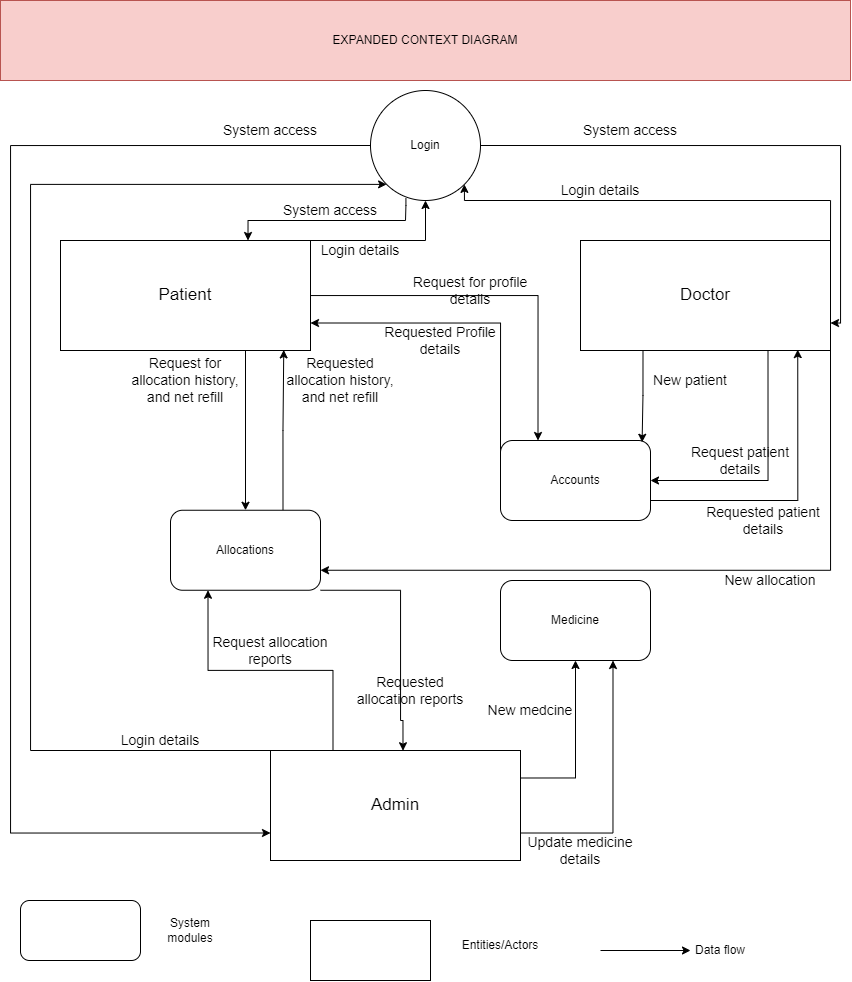

The diagram above was exported from draw.io. Its source (the exported page's mxGraphModel, read from the mxfile embedded in the PNG):
<mxGraphModel dx="909" dy="554" grid="1" gridSize="10" guides="1" tooltips="1" connect="1" arrows="1" fold="1" page="1" pageScale="1" pageWidth="850" pageHeight="1100" math="0" shadow="0">
  <root>
    <mxCell id="0" />
    <mxCell id="1" parent="0" />
    <mxCell id="WJK2d6GXG9XgrGNEb1Nh-1" style="edgeStyle=orthogonalEdgeStyle;rounded=0;orthogonalLoop=1;jettySize=auto;html=1;exitX=0;exitY=0.25;exitDx=0;exitDy=0;entryX=1;entryY=0.75;entryDx=0;entryDy=0;" edge="1" parent="1" source="eNiKZJSQFzl1_Ow9iG64-2" target="eNiKZJSQFzl1_Ow9iG64-5">
      <mxGeometry relative="1" as="geometry">
        <Array as="points">
          <mxPoint x="500" y="322" />
        </Array>
      </mxGeometry>
    </mxCell>
    <mxCell id="WJK2d6GXG9XgrGNEb1Nh-14" style="edgeStyle=orthogonalEdgeStyle;rounded=0;orthogonalLoop=1;jettySize=auto;html=1;exitX=1;exitY=0.75;exitDx=0;exitDy=0;entryX=0.869;entryY=0.992;entryDx=0;entryDy=0;entryPerimeter=0;" edge="1" parent="1" source="eNiKZJSQFzl1_Ow9iG64-2" target="eNiKZJSQFzl1_Ow9iG64-7">
      <mxGeometry relative="1" as="geometry" />
    </mxCell>
    <mxCell id="eNiKZJSQFzl1_Ow9iG64-2" value="Accounts" style="rounded=1;whiteSpace=wrap;html=1;movable=1;resizable=1;rotatable=1;deletable=1;editable=1;locked=0;connectable=1;" parent="1" vertex="1">
      <mxGeometry x="500" y="440" width="150" height="80" as="geometry" />
    </mxCell>
    <mxCell id="WJK2d6GXG9XgrGNEb1Nh-6" style="edgeStyle=orthogonalEdgeStyle;rounded=0;orthogonalLoop=1;jettySize=auto;html=1;exitX=0.75;exitY=0;exitDx=0;exitDy=0;entryX=0.893;entryY=0.995;entryDx=0;entryDy=0;entryPerimeter=0;" edge="1" parent="1" source="eNiKZJSQFzl1_Ow9iG64-3" target="eNiKZJSQFzl1_Ow9iG64-5">
      <mxGeometry relative="1" as="geometry" />
    </mxCell>
    <mxCell id="WJK2d6GXG9XgrGNEb1Nh-27" style="edgeStyle=orthogonalEdgeStyle;rounded=0;orthogonalLoop=1;jettySize=auto;html=1;exitX=1;exitY=1;exitDx=0;exitDy=0;entryX=0.53;entryY=0.002;entryDx=0;entryDy=0;entryPerimeter=0;" edge="1" parent="1" source="eNiKZJSQFzl1_Ow9iG64-3" target="eNiKZJSQFzl1_Ow9iG64-8">
      <mxGeometry relative="1" as="geometry">
        <Array as="points">
          <mxPoint x="400" y="590" />
          <mxPoint x="400" y="720" />
          <mxPoint x="402" y="720" />
        </Array>
      </mxGeometry>
    </mxCell>
    <mxCell id="eNiKZJSQFzl1_Ow9iG64-3" value="Allocations" style="rounded=1;whiteSpace=wrap;html=1;movable=1;resizable=1;rotatable=1;deletable=1;editable=1;locked=0;connectable=1;" parent="1" vertex="1">
      <mxGeometry x="170" y="509.75" width="150" height="80" as="geometry" />
    </mxCell>
    <mxCell id="eNiKZJSQFzl1_Ow9iG64-4" value="Medicine" style="rounded=1;whiteSpace=wrap;html=1;movable=1;resizable=1;rotatable=1;deletable=1;editable=1;locked=0;connectable=1;" parent="1" vertex="1">
      <mxGeometry x="500" y="580" width="150" height="80" as="geometry" />
    </mxCell>
    <mxCell id="eNiKZJSQFzl1_Ow9iG64-10" style="edgeStyle=orthogonalEdgeStyle;rounded=0;orthogonalLoop=1;jettySize=auto;html=1;exitX=1;exitY=0;exitDx=0;exitDy=0;entryX=0.5;entryY=1;entryDx=0;entryDy=0;" parent="1" source="eNiKZJSQFzl1_Ow9iG64-5" target="eNiKZJSQFzl1_Ow9iG64-9" edge="1">
      <mxGeometry relative="1" as="geometry">
        <Array as="points">
          <mxPoint x="425" y="240" />
        </Array>
      </mxGeometry>
    </mxCell>
    <mxCell id="WJK2d6GXG9XgrGNEb1Nh-3" style="edgeStyle=orthogonalEdgeStyle;rounded=0;orthogonalLoop=1;jettySize=auto;html=1;entryX=0.25;entryY=0;entryDx=0;entryDy=0;" edge="1" parent="1" source="eNiKZJSQFzl1_Ow9iG64-5" target="eNiKZJSQFzl1_Ow9iG64-2">
      <mxGeometry relative="1" as="geometry" />
    </mxCell>
    <mxCell id="WJK2d6GXG9XgrGNEb1Nh-5" style="edgeStyle=orthogonalEdgeStyle;rounded=0;orthogonalLoop=1;jettySize=auto;html=1;exitX=0.75;exitY=1;exitDx=0;exitDy=0;entryX=0.5;entryY=0;entryDx=0;entryDy=0;" edge="1" parent="1" source="eNiKZJSQFzl1_Ow9iG64-5" target="eNiKZJSQFzl1_Ow9iG64-3">
      <mxGeometry relative="1" as="geometry">
        <Array as="points">
          <mxPoint x="245" y="350" />
        </Array>
      </mxGeometry>
    </mxCell>
    <mxCell id="eNiKZJSQFzl1_Ow9iG64-5" value="&lt;font style=&quot;font-size: 17px;&quot;&gt;Patient&lt;/font&gt;" style="rounded=0;whiteSpace=wrap;html=1;" parent="1" vertex="1">
      <mxGeometry x="60" y="240" width="250" height="110" as="geometry" />
    </mxCell>
    <mxCell id="eNiKZJSQFzl1_Ow9iG64-6" value="EXPANDED CONTEXT DIAGRAM" style="text;html=1;strokeColor=#b85450;fillColor=#f8cecc;align=center;verticalAlign=middle;whiteSpace=wrap;rounded=0;movable=1;resizable=1;rotatable=1;deletable=1;editable=1;locked=0;connectable=1;" parent="1" vertex="1">
      <mxGeometry width="850" height="80" as="geometry" />
    </mxCell>
    <mxCell id="eNiKZJSQFzl1_Ow9iG64-12" style="edgeStyle=orthogonalEdgeStyle;rounded=0;orthogonalLoop=1;jettySize=auto;html=1;exitX=1;exitY=0;exitDx=0;exitDy=0;entryX=1;entryY=1;entryDx=0;entryDy=0;" parent="1" source="eNiKZJSQFzl1_Ow9iG64-7" target="eNiKZJSQFzl1_Ow9iG64-9" edge="1">
      <mxGeometry relative="1" as="geometry">
        <Array as="points">
          <mxPoint x="830" y="200" />
          <mxPoint x="464" y="200" />
        </Array>
      </mxGeometry>
    </mxCell>
    <mxCell id="WJK2d6GXG9XgrGNEb1Nh-10" style="edgeStyle=orthogonalEdgeStyle;rounded=0;orthogonalLoop=1;jettySize=auto;html=1;exitX=0.25;exitY=1;exitDx=0;exitDy=0;entryX=0.944;entryY=0.022;entryDx=0;entryDy=0;entryPerimeter=0;" edge="1" parent="1" source="eNiKZJSQFzl1_Ow9iG64-7" target="eNiKZJSQFzl1_Ow9iG64-2">
      <mxGeometry relative="1" as="geometry" />
    </mxCell>
    <mxCell id="WJK2d6GXG9XgrGNEb1Nh-12" style="edgeStyle=orthogonalEdgeStyle;rounded=0;orthogonalLoop=1;jettySize=auto;html=1;exitX=0.75;exitY=1;exitDx=0;exitDy=0;entryX=1;entryY=0.5;entryDx=0;entryDy=0;" edge="1" parent="1" source="eNiKZJSQFzl1_Ow9iG64-7" target="eNiKZJSQFzl1_Ow9iG64-2">
      <mxGeometry relative="1" as="geometry" />
    </mxCell>
    <mxCell id="WJK2d6GXG9XgrGNEb1Nh-16" style="edgeStyle=orthogonalEdgeStyle;rounded=0;orthogonalLoop=1;jettySize=auto;html=1;exitX=1;exitY=1;exitDx=0;exitDy=0;entryX=1;entryY=0.75;entryDx=0;entryDy=0;" edge="1" parent="1" source="eNiKZJSQFzl1_Ow9iG64-7" target="eNiKZJSQFzl1_Ow9iG64-3">
      <mxGeometry relative="1" as="geometry" />
    </mxCell>
    <mxCell id="eNiKZJSQFzl1_Ow9iG64-7" value="&lt;font style=&quot;font-size: 17px;&quot;&gt;Doctor&lt;/font&gt;" style="rounded=0;whiteSpace=wrap;html=1;" parent="1" vertex="1">
      <mxGeometry x="580" y="240" width="250" height="110" as="geometry" />
    </mxCell>
    <mxCell id="eNiKZJSQFzl1_Ow9iG64-11" style="edgeStyle=orthogonalEdgeStyle;rounded=0;orthogonalLoop=1;jettySize=auto;html=1;exitX=0;exitY=0;exitDx=0;exitDy=0;entryX=0;entryY=1;entryDx=0;entryDy=0;" parent="1" source="eNiKZJSQFzl1_Ow9iG64-8" target="eNiKZJSQFzl1_Ow9iG64-9" edge="1">
      <mxGeometry relative="1" as="geometry">
        <Array as="points">
          <mxPoint x="30" y="750" />
          <mxPoint x="30" y="184" />
        </Array>
      </mxGeometry>
    </mxCell>
    <mxCell id="WJK2d6GXG9XgrGNEb1Nh-18" style="edgeStyle=orthogonalEdgeStyle;rounded=0;orthogonalLoop=1;jettySize=auto;html=1;exitX=1;exitY=0.25;exitDx=0;exitDy=0;entryX=0.5;entryY=1;entryDx=0;entryDy=0;" edge="1" parent="1" source="eNiKZJSQFzl1_Ow9iG64-8" target="eNiKZJSQFzl1_Ow9iG64-4">
      <mxGeometry relative="1" as="geometry" />
    </mxCell>
    <mxCell id="WJK2d6GXG9XgrGNEb1Nh-22" style="edgeStyle=orthogonalEdgeStyle;rounded=0;orthogonalLoop=1;jettySize=auto;html=1;exitX=1;exitY=0.75;exitDx=0;exitDy=0;entryX=0.75;entryY=1;entryDx=0;entryDy=0;" edge="1" parent="1" source="eNiKZJSQFzl1_Ow9iG64-8" target="eNiKZJSQFzl1_Ow9iG64-4">
      <mxGeometry relative="1" as="geometry" />
    </mxCell>
    <mxCell id="WJK2d6GXG9XgrGNEb1Nh-23" style="edgeStyle=orthogonalEdgeStyle;rounded=0;orthogonalLoop=1;jettySize=auto;html=1;exitX=0.25;exitY=0;exitDx=0;exitDy=0;entryX=0.25;entryY=1;entryDx=0;entryDy=0;" edge="1" parent="1" source="eNiKZJSQFzl1_Ow9iG64-8" target="eNiKZJSQFzl1_Ow9iG64-3">
      <mxGeometry relative="1" as="geometry" />
    </mxCell>
    <mxCell id="eNiKZJSQFzl1_Ow9iG64-8" value="&lt;font style=&quot;font-size: 17px;&quot;&gt;Admin&lt;/font&gt;" style="rounded=0;whiteSpace=wrap;html=1;" parent="1" vertex="1">
      <mxGeometry x="270" y="750" width="250" height="110" as="geometry" />
    </mxCell>
    <mxCell id="eNiKZJSQFzl1_Ow9iG64-13" style="edgeStyle=orthogonalEdgeStyle;rounded=0;orthogonalLoop=1;jettySize=auto;html=1;exitX=0;exitY=0.5;exitDx=0;exitDy=0;entryX=0;entryY=0.75;entryDx=0;entryDy=0;" parent="1" source="eNiKZJSQFzl1_Ow9iG64-9" target="eNiKZJSQFzl1_Ow9iG64-8" edge="1">
      <mxGeometry relative="1" as="geometry">
        <Array as="points">
          <mxPoint x="10" y="145" />
          <mxPoint x="10" y="833" />
        </Array>
      </mxGeometry>
    </mxCell>
    <mxCell id="eNiKZJSQFzl1_Ow9iG64-15" style="edgeStyle=orthogonalEdgeStyle;rounded=0;orthogonalLoop=1;jettySize=auto;html=1;exitX=1;exitY=0.5;exitDx=0;exitDy=0;entryX=1;entryY=0.75;entryDx=0;entryDy=0;" parent="1" source="eNiKZJSQFzl1_Ow9iG64-9" target="eNiKZJSQFzl1_Ow9iG64-7" edge="1">
      <mxGeometry relative="1" as="geometry">
        <Array as="points">
          <mxPoint x="840" y="145" />
          <mxPoint x="840" y="323" />
        </Array>
      </mxGeometry>
    </mxCell>
    <mxCell id="eNiKZJSQFzl1_Ow9iG64-17" style="edgeStyle=orthogonalEdgeStyle;rounded=0;orthogonalLoop=1;jettySize=auto;html=1;exitX=0.322;exitY=0.981;exitDx=0;exitDy=0;entryX=0.75;entryY=0;entryDx=0;entryDy=0;exitPerimeter=0;" parent="1" source="eNiKZJSQFzl1_Ow9iG64-9" target="eNiKZJSQFzl1_Ow9iG64-5" edge="1">
      <mxGeometry relative="1" as="geometry">
        <Array as="points">
          <mxPoint x="405" y="205" />
          <mxPoint x="405" y="220" />
          <mxPoint x="247" y="220" />
        </Array>
      </mxGeometry>
    </mxCell>
    <mxCell id="eNiKZJSQFzl1_Ow9iG64-9" value="Login" style="ellipse;whiteSpace=wrap;html=1;aspect=fixed;" parent="1" vertex="1">
      <mxGeometry x="370" y="90" width="110" height="110" as="geometry" />
    </mxCell>
    <mxCell id="eNiKZJSQFzl1_Ow9iG64-18" value="&lt;font style=&quot;font-size: 14px;&quot;&gt;Login details&lt;/font&gt;" style="text;html=1;strokeColor=none;fillColor=none;align=center;verticalAlign=middle;whiteSpace=wrap;rounded=0;" parent="1" vertex="1">
      <mxGeometry x="100" y="720" width="120" height="40" as="geometry" />
    </mxCell>
    <mxCell id="eNiKZJSQFzl1_Ow9iG64-19" value="&lt;font style=&quot;font-size: 14px;&quot;&gt;Login details&lt;/font&gt;" style="text;html=1;strokeColor=none;fillColor=none;align=center;verticalAlign=middle;whiteSpace=wrap;rounded=0;" parent="1" vertex="1">
      <mxGeometry x="300" y="230" width="120" height="40" as="geometry" />
    </mxCell>
    <mxCell id="eNiKZJSQFzl1_Ow9iG64-20" value="&lt;font style=&quot;font-size: 14px;&quot;&gt;Login details&lt;/font&gt;" style="text;html=1;strokeColor=none;fillColor=none;align=center;verticalAlign=middle;whiteSpace=wrap;rounded=0;" parent="1" vertex="1">
      <mxGeometry x="540" y="170" width="120" height="40" as="geometry" />
    </mxCell>
    <mxCell id="eNiKZJSQFzl1_Ow9iG64-21" value="&lt;font style=&quot;font-size: 14px;&quot;&gt;System access&lt;/font&gt;" style="text;html=1;strokeColor=none;fillColor=none;align=center;verticalAlign=middle;whiteSpace=wrap;rounded=0;" parent="1" vertex="1">
      <mxGeometry x="570" y="110" width="120" height="40" as="geometry" />
    </mxCell>
    <mxCell id="eNiKZJSQFzl1_Ow9iG64-22" value="&lt;font style=&quot;font-size: 14px;&quot;&gt;System access&lt;/font&gt;" style="text;html=1;strokeColor=none;fillColor=none;align=center;verticalAlign=middle;whiteSpace=wrap;rounded=0;" parent="1" vertex="1">
      <mxGeometry x="210" y="110" width="120" height="40" as="geometry" />
    </mxCell>
    <mxCell id="eNiKZJSQFzl1_Ow9iG64-23" value="&lt;font style=&quot;font-size: 14px;&quot;&gt;System access&lt;/font&gt;" style="text;html=1;strokeColor=none;fillColor=none;align=center;verticalAlign=middle;whiteSpace=wrap;rounded=0;" parent="1" vertex="1">
      <mxGeometry x="270" y="190" width="120" height="40" as="geometry" />
    </mxCell>
    <mxCell id="WJK2d6GXG9XgrGNEb1Nh-2" value="&lt;font style=&quot;font-size: 14px;&quot;&gt;Requested Profile details&lt;/font&gt;" style="text;html=1;strokeColor=none;fillColor=none;align=center;verticalAlign=middle;whiteSpace=wrap;rounded=0;" vertex="1" parent="1">
      <mxGeometry x="380" y="320" width="120" height="40" as="geometry" />
    </mxCell>
    <mxCell id="WJK2d6GXG9XgrGNEb1Nh-4" value="&lt;font style=&quot;font-size: 14px;&quot;&gt;Request for profile details&lt;/font&gt;" style="text;html=1;strokeColor=none;fillColor=none;align=center;verticalAlign=middle;whiteSpace=wrap;rounded=0;" vertex="1" parent="1">
      <mxGeometry x="410" y="270" width="120" height="40" as="geometry" />
    </mxCell>
    <mxCell id="WJK2d6GXG9XgrGNEb1Nh-7" value="&lt;font style=&quot;font-size: 14px;&quot;&gt;Requested allocation history, and net refill&lt;/font&gt;" style="text;html=1;strokeColor=none;fillColor=none;align=center;verticalAlign=middle;whiteSpace=wrap;rounded=0;" vertex="1" parent="1">
      <mxGeometry x="280" y="360" width="120" height="40" as="geometry" />
    </mxCell>
    <mxCell id="WJK2d6GXG9XgrGNEb1Nh-8" value="&lt;font style=&quot;font-size: 14px;&quot;&gt;Request for allocation history, and net refill&lt;/font&gt;" style="text;html=1;strokeColor=none;fillColor=none;align=center;verticalAlign=middle;whiteSpace=wrap;rounded=0;" vertex="1" parent="1">
      <mxGeometry x="125" y="360" width="120" height="40" as="geometry" />
    </mxCell>
    <mxCell id="WJK2d6GXG9XgrGNEb1Nh-11" value="&lt;font style=&quot;font-size: 14px;&quot;&gt;New patient&lt;/font&gt;" style="text;html=1;strokeColor=none;fillColor=none;align=center;verticalAlign=middle;whiteSpace=wrap;rounded=0;" vertex="1" parent="1">
      <mxGeometry x="630" y="360" width="120" height="40" as="geometry" />
    </mxCell>
    <mxCell id="WJK2d6GXG9XgrGNEb1Nh-13" value="&lt;font style=&quot;font-size: 14px;&quot;&gt;Request patient details&lt;/font&gt;" style="text;html=1;strokeColor=none;fillColor=none;align=center;verticalAlign=middle;whiteSpace=wrap;rounded=0;" vertex="1" parent="1">
      <mxGeometry x="680" y="440" width="120" height="40" as="geometry" />
    </mxCell>
    <mxCell id="WJK2d6GXG9XgrGNEb1Nh-15" value="&lt;font style=&quot;font-size: 14px;&quot;&gt;Requested patient details&lt;/font&gt;" style="text;html=1;strokeColor=none;fillColor=none;align=center;verticalAlign=middle;whiteSpace=wrap;rounded=0;" vertex="1" parent="1">
      <mxGeometry x="703" y="500" width="120" height="40" as="geometry" />
    </mxCell>
    <mxCell id="WJK2d6GXG9XgrGNEb1Nh-17" value="&lt;font style=&quot;font-size: 14px;&quot;&gt;New allocation&lt;/font&gt;" style="text;html=1;strokeColor=none;fillColor=none;align=center;verticalAlign=middle;whiteSpace=wrap;rounded=0;" vertex="1" parent="1">
      <mxGeometry x="710" y="560" width="120" height="40" as="geometry" />
    </mxCell>
    <mxCell id="WJK2d6GXG9XgrGNEb1Nh-20" value="&lt;font style=&quot;font-size: 14px;&quot;&gt;Update medicine details&lt;/font&gt;" style="text;html=1;strokeColor=none;fillColor=none;align=center;verticalAlign=middle;whiteSpace=wrap;rounded=0;" vertex="1" parent="1">
      <mxGeometry x="520" y="830" width="120" height="40" as="geometry" />
    </mxCell>
    <mxCell id="WJK2d6GXG9XgrGNEb1Nh-21" value="&lt;font style=&quot;font-size: 14px;&quot;&gt;New medcine&lt;/font&gt;" style="text;html=1;strokeColor=none;fillColor=none;align=center;verticalAlign=middle;whiteSpace=wrap;rounded=0;" vertex="1" parent="1">
      <mxGeometry x="470" y="690" width="120" height="40" as="geometry" />
    </mxCell>
    <mxCell id="WJK2d6GXG9XgrGNEb1Nh-25" value="&lt;font style=&quot;font-size: 14px;&quot;&gt;Request allocation reports&lt;/font&gt;" style="text;html=1;strokeColor=none;fillColor=none;align=center;verticalAlign=middle;whiteSpace=wrap;rounded=0;" vertex="1" parent="1">
      <mxGeometry x="210" y="630" width="120" height="40" as="geometry" />
    </mxCell>
    <mxCell id="WJK2d6GXG9XgrGNEb1Nh-26" value="&lt;font style=&quot;font-size: 14px;&quot;&gt;Requested allocation reports&lt;/font&gt;" style="text;html=1;strokeColor=none;fillColor=none;align=center;verticalAlign=middle;whiteSpace=wrap;rounded=0;" vertex="1" parent="1">
      <mxGeometry x="350" y="670" width="120" height="40" as="geometry" />
    </mxCell>
    <mxCell id="WJK2d6GXG9XgrGNEb1Nh-28" value="" style="rounded=1;whiteSpace=wrap;html=1;" vertex="1" parent="1">
      <mxGeometry x="20" y="900" width="120" height="60" as="geometry" />
    </mxCell>
    <mxCell id="WJK2d6GXG9XgrGNEb1Nh-29" value="System modules" style="text;html=1;strokeColor=none;fillColor=none;align=center;verticalAlign=middle;whiteSpace=wrap;rounded=0;" vertex="1" parent="1">
      <mxGeometry x="160" y="915" width="60" height="30" as="geometry" />
    </mxCell>
    <mxCell id="WJK2d6GXG9XgrGNEb1Nh-30" value="" style="rounded=0;whiteSpace=wrap;html=1;" vertex="1" parent="1">
      <mxGeometry x="310" y="920" width="120" height="60" as="geometry" />
    </mxCell>
    <mxCell id="WJK2d6GXG9XgrGNEb1Nh-31" value="Entities/Actors" style="text;html=1;strokeColor=none;fillColor=none;align=center;verticalAlign=middle;whiteSpace=wrap;rounded=0;" vertex="1" parent="1">
      <mxGeometry x="470" y="930" width="60" height="30" as="geometry" />
    </mxCell>
    <mxCell id="WJK2d6GXG9XgrGNEb1Nh-32" value="" style="endArrow=classic;html=1;rounded=0;" edge="1" parent="1" target="WJK2d6GXG9XgrGNEb1Nh-33">
      <mxGeometry width="50" height="50" relative="1" as="geometry">
        <mxPoint x="600" y="950" as="sourcePoint" />
        <mxPoint x="670" y="950" as="targetPoint" />
      </mxGeometry>
    </mxCell>
    <mxCell id="WJK2d6GXG9XgrGNEb1Nh-33" value="Data flow" style="text;html=1;strokeColor=none;fillColor=none;align=center;verticalAlign=middle;whiteSpace=wrap;rounded=0;" vertex="1" parent="1">
      <mxGeometry x="690" y="935" width="60" height="30" as="geometry" />
    </mxCell>
  </root>
</mxGraphModel>